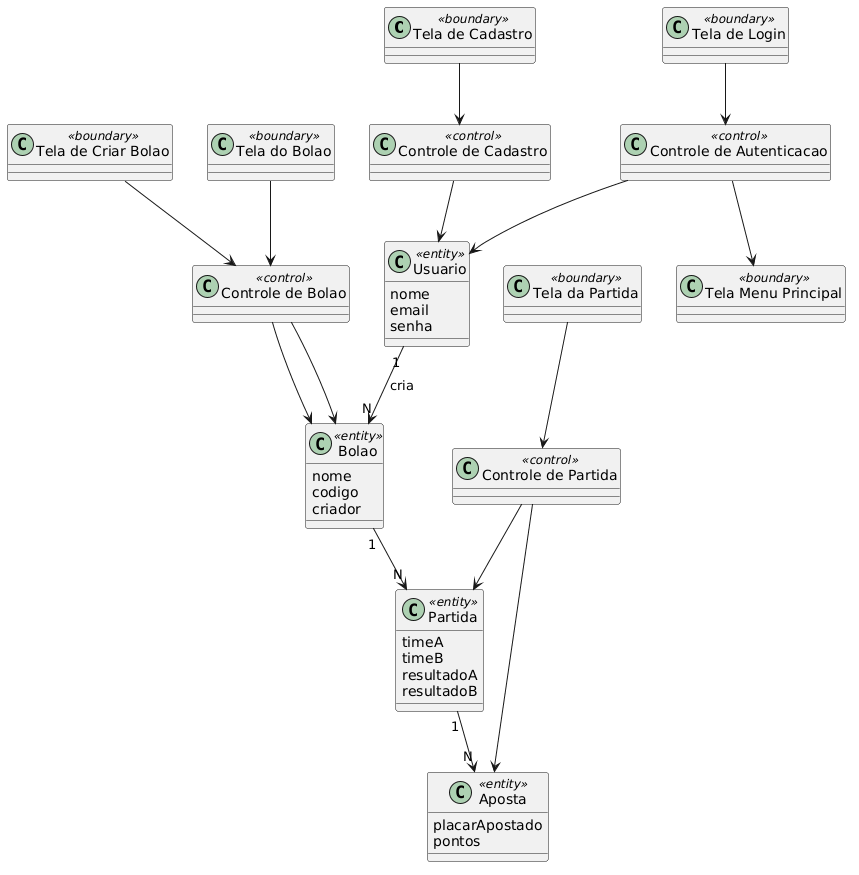

The diagram above was rendered by PlantUML. Its source (embedded in the PNG):
@startuml
skinparam classAttributeIconSize 0

' ---- Boundary (Telas) ----
class "Tela de Cadastro" as TelaCadastro <<boundary>>
class "Tela de Login" as TelaLogin <<boundary>>
class "Tela Menu Principal" as TelaMenu <<boundary>>
class "Tela de Criar Bolao" as TelaCriarBolao <<boundary>>
class "Tela do Bolao" as TelaBolao <<boundary>>
class "Tela da Partida" as TelaPartida <<boundary>>

' ---- Control (Controles) ----
class "Controle de Cadastro" as ControleCadastro <<control>>
class "Controle de Autenticacao" as ControleLogin <<control>>
class "Controle de Bolao" as ControleBolao <<control>>
class "Controle de Partida" as ControlePartida <<control>>

' ---- Entity (Entidades do domínio) ----
class Usuario <<entity>> {
  nome
  email
  senha
}

class Bolao <<entity>> {
  nome
  codigo
  criador
}

class Partida <<entity>> {
  timeA
  timeB
  resultadoA
  resultadoB
}

class Aposta <<entity>> {
  placarApostado
  pontos
}

' ---- Relações por caso de uso ----

' 1. Cadastrar-se
TelaCadastro --> ControleCadastro
ControleCadastro --> Usuario

' 2. Fazer Login
TelaLogin --> ControleLogin
ControleLogin --> Usuario
ControleLogin --> TelaMenu

' 3. Criar Bolão
TelaCriarBolao --> ControleBolao
ControleBolao --> Bolao
Usuario "1" --> "N" Bolao : cria

' 4. Excluir Bolão
TelaBolao --> ControleBolao
ControleBolao --> Bolao

' 5. Definir Resultados
TelaPartida --> ControlePartida
ControlePartida --> Partida
ControlePartida --> Aposta
Bolao "1" --> "N" Partida
Partida "1" --> "N" Aposta
@enduml